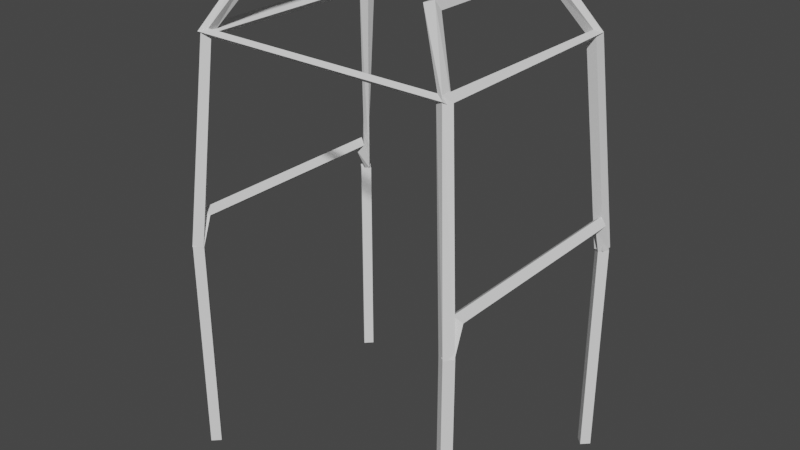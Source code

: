 # Source: walker.blend  (saved by Blender 3.5.10; exported with 4.5.12 LTS)
import bpy
from mathutils import Matrix  # noqa: F401  (used for matrix-valued properties, if any)

bpy.ops.wm.read_factory_settings(use_empty=True)
scene = bpy.context.scene
scene.name = 'Scene'

# ---- collections
col_collection = bpy.data.collections.new('Collection'); scene.collection.children.link(col_collection)

# ---- world
world_world = bpy.data.worlds.new('World'); scene.world = world_world
world_world.use_nodes = True; world_world.node_tree.nodes.clear()
_N = world_world.node_tree.nodes; _L = world_world.node_tree.links
n0 = _N.new('ShaderNodeOutputWorld'); n0.name = 'World Output'; n0.location = (300, 300)
n1 = _N.new('ShaderNodeBackground'); n1.name = 'Background'; n1.location = (10, 300)
n1.inputs[0].default_value = (0.05088, 0.05088, 0.05088, 1.0)
_L.new(n1.outputs[0], n0.inputs[0])
n0.is_active_output = True
world_world.color = (0.05088, 0.05088, 0.05088)
world_world.use_sun_shadow = False
world_world.sun_shadow_jitter_overblur = 0.0

# ---- meshes
me_cube_002 = bpy.data.meshes.new('Cube.002')
me_cube_002.from_pydata([(-1.0, -0.8576, -1.0), (-0.95, -0.8076, -1.0), (-1.0, -0.7576, -1.0), (-1.05, -0.8076, -1.0), (-1.0, -0.8569, 0.537), (-0.95, -0.8076, 0.5284), (-1.0, -0.7584, 0.5197), (-1.05, -0.8076, 0.5284), (-1.0, -0.7641, 0.7693), (-0.95, -0.7354, 0.7284), (-1.0, -0.7067, 0.6874), (-1.05, -0.7354, 0.7284), (-1.0, 0.7641, 0.7693), (-0.95, 0.7354, 0.7284), (-1.0, 0.7067, 0.6874), (-1.05, 0.7354, 0.7284), (-1.006, 0.7999, 0.5774), (-0.9527, 0.7918, 0.5319), (-0.9938, 0.8153, 0.4793), (-1.047, 0.8234, 0.5249), (-0.9102, 0.6708, 1.936), (-0.8427, 0.6793, 1.917), (-0.8459, 0.7474, 1.935), (-0.9134, 0.739, 1.955), (-0.6823, 0.4948, 2.304), (-0.6159, 0.5052, 2.283), (-0.6026, 0.543, 2.341), (-0.669, 0.5325, 2.363), (-0.6823, -0.4948, 2.304), (-0.6159, -0.5052, 2.283), (-0.6026, -0.543, 2.341), (-0.669, -0.5325, 2.363), (-0.9157, -0.6972, 1.905), (-0.8572, -0.6644, 1.928), (-0.8404, -0.721, 1.966), (-0.8989, -0.7538, 1.944), (0.9157, -0.6972, 1.905), (0.8572, -0.6644, 1.928), (0.8404, -0.721, 1.966), (0.8989, -0.7538, 1.944), (0.6823, -0.4948, 2.304), (0.6159, -0.5052, 2.283), (0.6026, -0.543, 2.341), (0.669, -0.5325, 2.363), (0.6823, 0.4948, 2.304), (0.6159, 0.5052, 2.283), (0.6026, 0.543, 2.341), (0.669, 0.5325, 2.363), (0.8865, 0.6729, 1.969), (0.8338, 0.6886, 1.925), (0.8696, 0.7454, 1.902), (0.9223, 0.7296, 1.947), (0.8854, -0.7425, 1.972), (0.8287, -0.7163, 1.939), (0.8707, -0.6758, 1.899), (0.9274, -0.702, 1.932), (1.009, -0.8567, 0.5305), (0.9509, -0.8171, 0.5266), (0.9905, -0.7586, 0.5262), (1.049, -0.7981, 0.5301), (1.009, -0.8567, -1.0), (0.9509, -0.8171, -1.0), (0.9905, -0.7585, -1.0), (1.049, -0.7981, -1.0), (-0.8781, 0.7091, 1.986), (-0.9281, 0.7091, 1.936), (-0.8781, 0.7091, 1.886), (-0.8281, 0.7091, 1.936), (-0.8792, -0.7431, 1.972), (-0.928, -0.7062, 1.937), (-0.8769, -0.6752, 1.899), (-0.8282, -0.7121, 1.935), (-1.004, -0.8573, 0.5322), (-1.05, -0.8033, 0.5324), (-0.996, -0.7579, 0.5245), (-0.9503, -0.8119, 0.5244), (1.0, -0.8546, 0.5453), (1.05, -0.8076, 0.5284), (1.0, -0.7606, 0.5114), (0.95, -0.8076, 0.5284), (1.0, -0.7641, 0.7693), (1.05, -0.7354, 0.7284), (1.0, -0.7067, 0.6874), (0.95, -0.7354, 0.7284), (1.0, 0.7641, 0.7693), (1.05, 0.7354, 0.7284), (1.0, 0.7067, 0.6874), (0.95, 0.7354, 0.7284), (1.0, 0.8569, 0.537), (1.05, 0.8076, 0.5284), (1.0, 0.7584, 0.5197), (0.95, 0.8076, 0.5284), (1.0, 0.8576, -1.0), (1.05, 0.8076, -1.0), (1.0, 0.7576, -1.0), (0.95, 0.8076, -1.0), (0.9167, 0.7403, 1.941), (0.9095, 0.6702, 1.936), (0.8394, 0.6779, 1.93), (0.8466, 0.748, 1.936), (1.039, 0.8388, 0.5339), (1.031, 0.7687, 0.5284), (0.9613, 0.7764, 0.5228), (0.9686, 0.8465, 0.5284), (-1.0, 0.8576, 0.5284), (-0.95, 0.8076, 0.5284), (-1.0, 0.7576, 0.5284), (-1.05, 0.8076, 0.5284), (-1.0, 0.8576, -1.0), (-0.95, 0.8076, -1.0), (-1.0, 0.7576, -1.0), (-1.05, 0.8076, -1.0)], [], [(0, 4, 7, 3), (1, 5, 4, 0), (2, 6, 5, 1), (3, 7, 6, 2), (4, 8, 11, 7), (5, 9, 8, 4), (6, 10, 9, 5), (7, 11, 10, 6), (8, 12, 15, 11), (9, 13, 12, 8), (10, 14, 13, 9), (11, 15, 14, 10), (12, 16, 19, 15), (13, 17, 16, 12), (14, 18, 17, 13), (15, 19, 18, 14), (16, 20, 23, 19), (17, 21, 20, 16), (18, 22, 21, 17), (19, 23, 22, 18), (20, 24, 27, 23), (21, 25, 24, 20), (22, 26, 25, 21), (23, 27, 26, 22), (24, 28, 31, 27), (25, 29, 28, 24), (26, 30, 29, 25), (27, 31, 30, 26), (28, 32, 35, 31), (29, 33, 32, 28), (30, 34, 33, 29), (31, 35, 34, 30), (32, 36, 39, 35), (33, 37, 36, 32), (34, 38, 37, 33), (35, 39, 38, 34), (36, 40, 43, 39), (37, 41, 40, 36), (38, 42, 41, 37), (39, 43, 42, 38), (40, 44, 47, 43), (41, 45, 44, 40), (42, 46, 45, 41), (43, 47, 46, 42), (44, 48, 51, 47), (45, 49, 48, 44), (46, 50, 49, 45), (47, 51, 50, 46), (48, 52, 55, 51), (49, 53, 52, 48), (50, 54, 53, 49), (51, 55, 54, 50), (52, 56, 59, 55), (53, 57, 56, 52), (54, 58, 57, 53), (55, 59, 58, 54), (56, 60, 63, 59), (57, 61, 60, 56), (58, 62, 61, 57), (59, 63, 62, 58), (64, 68, 71, 67), (65, 69, 68, 64), (66, 70, 69, 65), (67, 71, 70, 66), (68, 72, 75, 71), (69, 73, 72, 68), (70, 74, 73, 69), (71, 75, 74, 70), (76, 80, 83, 79), (77, 81, 80, 76), (78, 82, 81, 77), (79, 83, 82, 78), (80, 84, 87, 83), (81, 85, 84, 80), (82, 86, 85, 81), (83, 87, 86, 82), (84, 88, 91, 87), (85, 89, 88, 84), (86, 90, 89, 85), (87, 91, 90, 86), (88, 92, 95, 91), (89, 93, 92, 88), (90, 94, 93, 89), (91, 95, 94, 90), (96, 100, 103, 99), (97, 101, 100, 96), (98, 102, 101, 97), (99, 103, 102, 98), (104, 108, 111, 107), (105, 109, 108, 104), (106, 110, 109, 105), (107, 111, 110, 106)])
_uv = me_cube_002.uv_layers.new(name='UVMap')
_uv.uv.foreach_set('vector', [0.8044, 0.7837, 0.6523, 0.6142, 0.6632, 0.6107, 0.8145, 0.7792, 0.4304, 0.005806, 0.2564, 0.2043, 0.2475, 0.1997, 0.4223, 0.0, 0.2177, 0.9134, 0.2177, 0.6655, 0.2267, 0.6612, 0.2267, 0.9105, 0.2093, 0.9103, 0.2093, 0.661, 0.2177, 0.6655, 0.2177, 0.9134, 0.6523, 0.6142, 0.6396, 0.5766, 0.6514, 0.5793, 0.6632, 0.6107, 0.2564, 0.2043, 0.2428, 0.2387, 0.2328, 0.2406, 0.2475, 0.1997, 0.2177, 0.6655, 0.2173, 0.6413, 0.2262, 0.633, 0.2267, 0.6612, 0.9691, 0.0, 0.9691, 0.03005, 0.9604, 0.03015, 0.9604, 0.006225, 0.6396, 0.5766, 0.8091, 0.379, 0.8145, 0.3891, 0.6514, 0.5793, 0.2428, 0.2387, 0.4304, 0.4091, 0.4277, 0.4178, 0.2328, 0.2406, 0.9604, 0.03015, 0.9604, 0.2331, 0.9517, 0.2413, 0.9517, 0.03005, 0.9691, 0.03005, 0.9691, 0.2413, 0.9604, 0.2331, 0.9604, 0.03015, 0.6409, 0.3622, 0.6422, 0.3287, 0.6494, 0.3188, 0.6494, 0.3573, 0.632, 0.3572, 0.6328, 0.3217, 0.6422, 0.3287, 0.6409, 0.3622, 0.658, 0.3593, 0.659, 0.3188, 0.6662, 0.3286, 0.6668, 0.3622, 0.6494, 0.3622, 0.6498, 0.3244, 0.659, 0.3188, 0.658, 0.3593, 0.6339, 0.3899, 0.4784, 0.5289, 0.4685, 0.5215, 0.6396, 0.379, 0.9169, 0.0, 0.893, 0.2073, 0.8808, 0.2082, 0.9067, 0.003524, 0.632, 0.379, 0.458, 0.202, 0.4686, 0.1959, 0.6283, 0.3712, 0.8701, 0.3237, 0.8425, 0.08612, 0.8548, 0.08734, 0.8808, 0.3286, 0.4784, 0.5289, 0.4424, 0.6015, 0.4304, 0.6028, 0.4685, 0.5215, 0.893, 0.2073, 0.9169, 0.2835, 0.9047, 0.2851, 0.8808, 0.2082, 0.458, 0.202, 0.4317, 0.1366, 0.4436, 0.1385, 0.4686, 0.1959, 0.8425, 0.08612, 0.8686, 0.0, 0.8808, 0.00182, 0.8548, 0.08734, 0.4424, 0.6015, 0.5555, 0.7265, 0.552, 0.7374, 0.4304, 0.6028, 0.6327, 0.2666, 0.7778, 0.2666, 0.7741, 0.2782, 0.632, 0.2782, 0.4317, 0.1366, 0.5633, 0.003515, 0.566, 0.01465, 0.4436, 0.1385, 0.4304, 0.1305, 0.5594, 0.0, 0.5633, 0.003515, 0.4317, 0.1366, 0.5555, 0.7265, 0.6387, 0.6986, 0.6396, 0.7105, 0.552, 0.7374, 0.7778, 0.2666, 0.8356, 0.3086, 0.8425, 0.3188, 0.7741, 0.2782, 0.5633, 0.003515, 0.632, 0.0185, 0.6301, 0.02953, 0.566, 0.01465, 0.5855, 0.7926, 0.5878, 0.7374, 0.5944, 0.7452, 0.5944, 0.8001, 0.9803, 0.0, 0.9803, 0.3188, 0.9691, 0.3158, 0.9691, 0.002865, 0.8356, 0.3086, 0.8356, 0.01018, 0.8425, 0.0, 0.8425, 0.3188, 0.9901, 0.003171, 0.9901, 0.2956, 0.9803, 0.2983, 0.9803, 0.0, 0.5612, 0.7374, 0.5612, 0.9138, 0.5545, 0.9094, 0.5545, 0.7444, 0.0183, 0.4617, 0.01071, 0.5414, 0.0, 0.5475, 0.006111, 0.4633, 0.8356, 0.01018, 0.7778, 0.05218, 0.7741, 0.04062, 0.8425, 0.0, 0.1684, 0.865, 0.1421, 0.8162, 0.15, 0.8124, 0.1737, 0.8573, 0.5969, 0.7984, 0.5944, 0.7448, 0.6036, 0.7374, 0.6036, 0.7909, 0.01071, 0.5414, 0.1616, 0.6209, 0.1624, 0.633, 0.0, 0.5475, 0.7778, 0.05218, 0.6327, 0.05218, 0.632, 0.04062, 0.7741, 0.04062, 0.1421, 0.8162, 0.1675, 0.633, 0.1737, 0.6419, 0.15, 0.8124, 0.1328, 0.8147, 0.1577, 0.635, 0.1675, 0.633, 0.1421, 0.8162, 0.1616, 0.6209, 0.2213, 0.5818, 0.2328, 0.5826, 0.1624, 0.633, 0.5855, 0.7374, 0.5855, 0.8162, 0.5737, 0.8137, 0.5734, 0.7392, 0.05269, 0.8585, 0.009407, 0.8365, 0.01659, 0.8317, 0.05236, 0.8471, 0.5612, 0.8312, 0.5614, 0.7401, 0.5734, 0.7374, 0.5734, 0.8331, 0.2213, 0.5818, 0.005215, 0.4687, 0.01583, 0.4654, 0.2328, 0.5826, 0.5012, 0.7374, 0.5012, 0.9762, 0.491, 0.9819, 0.4897, 0.7409, 0.009407, 0.8365, 0.04516, 0.6352, 0.05269, 0.6346, 0.01659, 0.8317, 0.0, 0.8369, 0.03552, 0.633, 0.04516, 0.6352, 0.009407, 0.8365, 0.005215, 0.4687, 0.1038, 0.2361, 0.114, 0.2404, 0.01583, 0.4654, 0.4274, 0.4247, 0.4163, 0.6152, 0.406, 0.6111, 0.4173, 0.4178, 0.9932, 0.8476, 0.9849, 0.6275, 0.9911, 0.6316, 0.9997, 0.857, 0.9828, 0.8538, 0.9743, 0.6298, 0.9849, 0.6275, 0.9932, 0.8476, 0.1038, 0.2361, 0.2226, 0.0, 0.2328, 0.004385, 0.114, 0.2404, 0.4163, 0.6152, 0.4274, 0.8312, 0.4172, 0.8276, 0.406, 0.6111, 0.5462, 0.9683, 0.5462, 0.7422, 0.5545, 0.7374, 0.5545, 0.9635, 0.9743, 0.6298, 0.9891, 0.3806, 0.9997, 0.379, 0.9849, 0.6275, 0.398, 0.7901, 0.2328, 0.602, 0.2429, 0.6018, 0.406, 0.7844, 0.9743, 0.3859, 0.8265, 0.5764, 0.8145, 0.576, 0.9644, 0.379, 0.4564, 0.9367, 0.4562, 0.7392, 0.4651, 0.7384, 0.4651, 0.9416, 0.4477, 0.9416, 0.4477, 0.7374, 0.4562, 0.7392, 0.4564, 0.9367, 0.2328, 0.602, 0.398, 0.4178, 0.406, 0.4229, 0.2429, 0.6018, 0.8265, 0.5764, 0.9743, 0.7412, 0.9644, 0.747, 0.8145, 0.576, 0.4398, 0.746, 0.4397, 0.9659, 0.4304, 0.9625, 0.4304, 0.7387, 0.4477, 0.7374, 0.4477, 0.962, 0.4397, 0.9659, 0.4398, 0.746, 0.1247, 0.915, 0.09413, 0.8917, 0.1054, 0.8873, 0.1328, 0.9066, 0.09413, 0.6417, 0.06156, 0.6591, 0.05269, 0.6541, 0.08894, 0.633, 0.6845, 0.3188, 0.6845, 0.3442, 0.6755, 0.3524, 0.6754, 0.3242, 0.9517, 0.0, 0.9517, 0.03005, 0.943, 0.03015, 0.943, 0.005084, 0.09413, 0.8917, 0.1226, 0.633, 0.1328, 0.6383, 0.1054, 0.8873, 0.06156, 0.6591, 0.09413, 0.9104, 0.08653, 0.9153, 0.05269, 0.6541, 0.943, 0.03015, 0.943, 0.2331, 0.9343, 0.2413, 0.9343, 0.03005, 0.9517, 0.03005, 0.9517, 0.2413, 0.943, 0.2331, 0.943, 0.03015, 0.2004, 0.633, 0.1998, 0.6765, 0.1915, 0.6748, 0.1919, 0.6378, 0.2093, 0.638, 0.2089, 0.675, 0.1998, 0.6765, 0.2004, 0.633, 0.1915, 0.6389, 0.1834, 0.6679, 0.1737, 0.6677, 0.1851, 0.633, 0.6754, 0.3188, 0.6754, 0.3544, 0.6669, 0.3506, 0.6668, 0.3217, 0.1998, 0.6765, 0.2003, 0.9272, 0.1919, 0.9241, 0.1915, 0.6748, 0.2089, 0.675, 0.2093, 0.9243, 0.2003, 0.9272, 0.1998, 0.6765, 0.1834, 0.6679, 0.1915, 0.9303, 0.1816, 0.9315, 0.1737, 0.6677, 0.5345, 0.7394, 0.5345, 0.9659, 0.524, 0.9625, 0.5241, 0.7374, 0.4897, 0.7374, 0.4897, 0.9741, 0.4774, 0.9742, 0.4774, 0.7375, 0.4651, 0.9836, 0.4651, 0.7374, 0.4774, 0.7374, 0.4774, 0.9836, 0.5012, 0.9476, 0.5012, 0.7374, 0.5134, 0.7378, 0.5134, 0.948, 0.5345, 0.9356, 0.5345, 0.7397, 0.5462, 0.7374, 0.5462, 0.9332, 0.9259, 0.2493, 0.9259, 0.0, 0.9343, 0.003157, 0.9343, 0.2524, 0.9169, 0.2522, 0.9169, 0.002922, 0.9259, 0.0, 0.9259, 0.2493, 1.0, 0.0, 1.0, 0.264, 0.9901, 0.2649, 0.9901, 0.0009202, 0.5134, 0.9638, 0.5134, 0.7374, 0.524, 0.7407, 0.524, 0.9671])
me_cube_002.auto_texspace = False
me_cube_002.update()

# ---- objects
ob_cube = bpy.data.objects.new('Cube', me_cube_002)

# ---- transforms, parenting, visibility, modifiers, constraints
ob_cube.location = (0.0, 0.0, 0.9685)

# ---- collection membership
col_collection.objects.link(ob_cube)

# ---- scene / render settings (as saved in the file)
scene.frame_start = 1; scene.frame_end = 250; scene.frame_set(1)
scene.render.engine = 'BLENDER_EEVEE_NEXT'
scene.cycles.sampling_pattern = 'TABULATED_SOBOL'
scene.view_settings.view_transform = 'Filmic'
bpy.context.view_layer.update()

# ---- added for rendering (the .blend has no active camera and no usable light): camera, sun
cam_auto = bpy.data.cameras.new('AutoCamera')
cam_auto.lens = 50.0
cam_auto.sensor_width = 36.0
cam_auto.clip_end = 1000.0
ob_auto_camera = bpy.data.objects.new('AutoCamera', cam_auto)
scene.collection.objects.link(ob_auto_camera)
ob_auto_camera.location = (3.99674, -4.79609, 4.84733)
ob_auto_camera.rotation_euler = (1.09748, -7.21219e-08, 0.694738)
scene.camera = ob_auto_camera
light_auto_sun = bpy.data.lights.new('AutoSun', 'SUN')
light_auto_sun.energy = 3.0
light_auto_sun.angle = 0.0523599
ob_auto_sun = bpy.data.objects.new('AutoSun', light_auto_sun)
scene.collection.objects.link(ob_auto_sun)
ob_auto_sun.rotation_euler = (0.872665, 0.174533, 0.523599)
bpy.context.view_layer.update()
